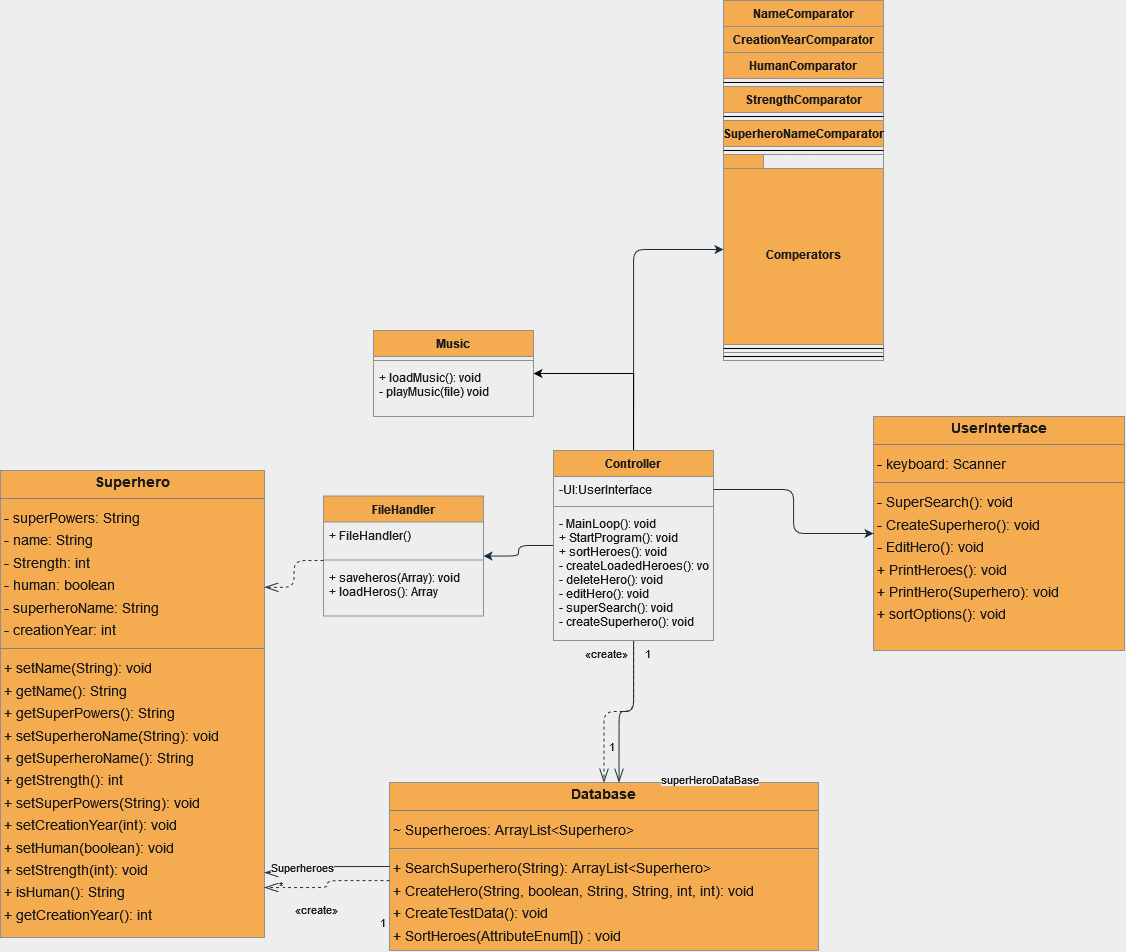

The diagram above was exported from draw.io. Its source (the exported page's mxGraphModel, read from the mxfile embedded in the PNG):
<mxGraphModel dx="2287" dy="1425" grid="1" gridSize="10" guides="1" tooltips="1" connect="1" arrows="1" fold="1" page="0" pageScale="1" pageWidth="850" pageHeight="1100" background="#EEEEEE" math="0" shadow="0">
  <root>
    <mxCell id="0" />
    <mxCell id="1" parent="0" />
    <mxCell id="node2" value="&lt;p style=&quot;margin:0px;margin-top:4px;text-align:center;&quot;&gt;&lt;b&gt;Database&lt;/b&gt;&lt;/p&gt;&lt;hr size=&quot;1&quot;&gt;&lt;p style=&quot;margin:0 0 0 4px;line-height:1.6;&quot;&gt;~ Superheroes: ArrayList&amp;lt;Superhero&amp;gt;&lt;/p&gt;&lt;hr size=&quot;1&quot;&gt;&lt;p style=&quot;margin:0 0 0 4px;line-height:1.6;&quot;&gt;+ SearchSuperhero(String): ArrayList&amp;lt;Superhero&amp;gt;&lt;br&gt;+ CreateHero(String, boolean, String, String, int, int): void&lt;br&gt;+ CreateTestData(): void&lt;/p&gt;&lt;p style=&quot;margin:0 0 0 4px;line-height:1.6;&quot;&gt;+ SortHeroes(AttributeEnum[]) : void&lt;/p&gt;" style="verticalAlign=top;align=left;overflow=fill;fontSize=14;fontFamily=Helvetica;html=1;shadow=0;comic=0;labelBackgroundColor=none;strokeWidth=1;fillColor=#F5AB50;strokeColor=#909090;fontColor=#1A1A1A;" parent="1" vertex="1">
      <mxGeometry x="306" y="392" width="429" height="168" as="geometry" />
    </mxCell>
    <mxCell id="node3" value="&lt;p style=&quot;margin:0px;margin-top:4px;text-align:center;&quot;&gt;&lt;b&gt;Superhero&lt;/b&gt;&lt;/p&gt;&lt;hr size=&quot;1&quot;/&gt;&lt;p style=&quot;margin:0 0 0 4px;line-height:1.6;&quot;&gt;- superPowers: String&lt;br/&gt;- name: String&lt;br/&gt;- Strength: int&lt;br/&gt;- human: boolean&lt;br/&gt;- superheroName: String&lt;br/&gt;- creationYear: int&lt;/p&gt;&lt;hr size=&quot;1&quot;/&gt;&lt;p style=&quot;margin:0 0 0 4px;line-height:1.6;&quot;&gt;+ setName(String): void&lt;br/&gt;+ getName(): String&lt;br/&gt;+ getSuperPowers(): String&lt;br/&gt;+ setSuperheroName(String): void&lt;br/&gt;+ getSuperheroName(): String&lt;br/&gt;+ getStrength(): int&lt;br/&gt;+ setSuperPowers(String): void&lt;br/&gt;+ setCreationYear(int): void&lt;br/&gt;+ setHuman(boolean): void&lt;br/&gt;+ setStrength(int): void&lt;br/&gt;+ isHuman(): String&lt;br/&gt;+ getCreationYear(): int&lt;/p&gt;" style="verticalAlign=top;align=left;overflow=fill;fontSize=14;fontFamily=Helvetica;html=1;shadow=0;comic=0;labelBackgroundColor=none;strokeWidth=1;fillColor=#F5AB50;strokeColor=#909090;fontColor=#1A1A1A;" parent="1" vertex="1">
      <mxGeometry x="-83" y="80" width="264" height="467" as="geometry" />
    </mxCell>
    <mxCell id="node0" value="&lt;p style=&quot;margin:0px;margin-top:4px;text-align:center;&quot;&gt;&lt;b&gt;UserInterface&lt;/b&gt;&lt;/p&gt;&lt;hr size=&quot;1&quot;&gt;&lt;p style=&quot;margin:0 0 0 4px;line-height:1.6;&quot;&gt;- keyboard: Scanner&lt;/p&gt;&lt;hr size=&quot;1&quot;&gt;&lt;p style=&quot;margin:0 0 0 4px;line-height:1.6;&quot;&gt;- SuperSearch(): void&lt;br&gt;- CreateSuperhero(): void&lt;br&gt;- EditHero(): void&lt;br&gt;+ PrintHeroes(): void&lt;br&gt;+ PrintHero(Superhero): void&lt;/p&gt;&lt;p style=&quot;margin:0 0 0 4px;line-height:1.6;&quot;&gt;+ sortOptions(): void&lt;br&gt;&lt;/p&gt;" style="verticalAlign=top;align=left;overflow=fill;fontSize=14;fontFamily=Helvetica;html=1;shadow=0;comic=0;labelBackgroundColor=none;strokeWidth=1;fillColor=#F5AB50;strokeColor=#909090;fontColor=#1A1A1A;" parent="1" vertex="1">
      <mxGeometry x="790" y="26" width="251" height="234" as="geometry" />
    </mxCell>
    <mxCell id="edge2" value="" style="html=1;edgeStyle=orthogonalEdgeStyle;dashed=1;startArrow=none;endArrow=openThin;endSize=12;strokeColor=#182E3E;exitX=0.000;exitY=0.584;exitDx=0;exitDy=0;entryX=1.000;entryY=0.893;entryDx=0;entryDy=0;fontColor=#1A1A1A;labelBackgroundColor=#EEEEEE;" parent="1" source="node2" target="node3" edge="1">
      <mxGeometry width="50" height="50" relative="1" as="geometry">
        <Array as="points" />
      </mxGeometry>
    </mxCell>
    <mxCell id="label14" value="«create»" style="edgeLabel;resizable=0;html=1;align=left;verticalAlign=top;strokeColor=#909090;fontColor=#1A1A1A;labelBackgroundColor=#EEEEEE;" parent="edge2" vertex="1" connectable="0">
      <mxGeometry x="210" y="506" as="geometry" />
    </mxCell>
    <mxCell id="edge3" value="" style="html=1;edgeStyle=orthogonalEdgeStyle;dashed=0;startArrow=diamondThinstartSize=12;endArrow=openThin;endSize=12;strokeColor=#182E3E;exitX=0.000;exitY=0.500;exitDx=0;exitDy=0;entryX=1.000;entryY=0.861;entryDx=0;entryDy=0;fontColor=#1A1A1A;labelBackgroundColor=#EEEEEE;" parent="1" source="node2" target="node3" edge="1">
      <mxGeometry width="50" height="50" relative="1" as="geometry">
        <Array as="points" />
      </mxGeometry>
    </mxCell>
    <mxCell id="label18" value="1" style="edgeLabel;resizable=0;html=1;align=left;verticalAlign=top;strokeColor=#909090;fontColor=#1A1A1A;labelBackgroundColor=#EEEEEE;" parent="edge3" vertex="1" connectable="0">
      <mxGeometry x="295" y="519" as="geometry" />
    </mxCell>
    <mxCell id="label22" value="*" style="edgeLabel;resizable=0;html=1;align=left;verticalAlign=top;strokeColor=#909090;fontColor=#1A1A1A;labelBackgroundColor=#EEEEEE;" parent="edge3" vertex="1" connectable="0">
      <mxGeometry x="194" y="482" as="geometry" />
    </mxCell>
    <mxCell id="label23" value="Superheroes" style="edgeLabel;resizable=0;html=1;align=left;verticalAlign=top;strokeColor=#909090;fontColor=#1A1A1A;labelBackgroundColor=#EEEEEE;" parent="edge3" vertex="1" connectable="0">
      <mxGeometry x="186" y="464" as="geometry" />
    </mxCell>
    <mxCell id="edge1" value="" style="html=1;edgeStyle=orthogonalEdgeStyle;dashed=1;startArrow=none;endArrow=openThin;endSize=12;strokeColor=#182E3E;entryX=0.500;entryY=0.000;entryDx=0;entryDy=0;fontColor=#1A1A1A;labelBackgroundColor=#EEEEEE;" parent="1" source="AU2eVkj6ppNsX2K-aY-4-1" target="node2" edge="1">
      <mxGeometry width="50" height="50" relative="1" as="geometry">
        <Array as="points" />
      </mxGeometry>
    </mxCell>
    <mxCell id="label8" value="«create»" style="edgeLabel;resizable=0;html=1;align=left;verticalAlign=top;strokeColor=#909090;fontColor=#1A1A1A;labelBackgroundColor=#EEEEEE;" parent="edge1" vertex="1" connectable="0">
      <mxGeometry x="500" y="250" as="geometry" />
    </mxCell>
    <mxCell id="edge4" value="" style="html=1;edgeStyle=orthogonalEdgeStyle;dashed=0;startArrow=diamondThinstartSize=12;endArrow=openThin;endSize=12;strokeColor=#182E3E;entryX=0.535;entryY=0.000;entryDx=0;entryDy=0;fontColor=#1A1A1A;labelBackgroundColor=#EEEEEE;" parent="1" source="AU2eVkj6ppNsX2K-aY-4-1" target="node2" edge="1">
      <mxGeometry width="50" height="50" relative="1" as="geometry">
        <Array as="points" />
      </mxGeometry>
    </mxCell>
    <mxCell id="label24" value="1" style="edgeLabel;resizable=0;html=1;align=left;verticalAlign=top;strokeColor=#909090;fontColor=#1A1A1A;labelBackgroundColor=#EEEEEE;" parent="edge4" vertex="1" connectable="0">
      <mxGeometry x="560" y="250" as="geometry" />
    </mxCell>
    <mxCell id="label28" value="1" style="edgeLabel;resizable=0;html=1;align=left;verticalAlign=top;strokeColor=#909090;fontColor=#1A1A1A;labelBackgroundColor=#EEEEEE;" parent="edge4" vertex="1" connectable="0">
      <mxGeometry x="524" y="343" as="geometry" />
    </mxCell>
    <mxCell id="label29" value="superHeroDataBase" style="edgeLabel;resizable=0;html=1;align=left;verticalAlign=top;strokeColor=#909090;fontColor=#1A1A1A;labelBackgroundColor=#EEEEEE;" parent="edge4" vertex="1" connectable="0">
      <mxGeometry x="576" y="376" as="geometry" />
    </mxCell>
    <mxCell id="6" style="edgeStyle=orthogonalEdgeStyle;orthogonalLoop=1;jettySize=auto;html=1;strokeColor=#182E3E;fontColor=#1A1A1A;labelBackgroundColor=#EEEEEE;" parent="1" source="AU2eVkj6ppNsX2K-aY-4-1" target="2" edge="1">
      <mxGeometry relative="1" as="geometry" />
    </mxCell>
    <mxCell id="25" style="edgeStyle=orthogonalEdgeStyle;curved=0;rounded=1;sketch=0;orthogonalLoop=1;jettySize=auto;html=1;fontColor=#1A1A1A;strokeColor=#182E3E;" parent="1" source="AU2eVkj6ppNsX2K-aY-4-1" target="24" edge="1">
      <mxGeometry relative="1" as="geometry">
        <Array as="points">
          <mxPoint x="550" y="-141" />
        </Array>
      </mxGeometry>
    </mxCell>
    <mxCell id="ja7Hpz0APMF_Sfossocl-37" style="edgeStyle=orthogonalEdgeStyle;rounded=0;orthogonalLoop=1;jettySize=auto;html=1;exitX=0.5;exitY=0;exitDx=0;exitDy=0;entryX=1;entryY=0.5;entryDx=0;entryDy=0;" edge="1" parent="1" source="AU2eVkj6ppNsX2K-aY-4-1" target="ja7Hpz0APMF_Sfossocl-30">
      <mxGeometry relative="1" as="geometry" />
    </mxCell>
    <mxCell id="AU2eVkj6ppNsX2K-aY-4-1" value="Controller" style="swimlane;fontStyle=1;align=center;verticalAlign=top;childLayout=stackLayout;horizontal=1;startSize=26;horizontalStack=0;resizeParent=1;resizeParentMax=0;resizeLast=0;collapsible=1;marginBottom=0;fillColor=#F5AB50;strokeColor=#909090;fontColor=#1A1A1A;" parent="1" vertex="1">
      <mxGeometry x="470" y="60" width="160" height="190" as="geometry" />
    </mxCell>
    <mxCell id="AU2eVkj6ppNsX2K-aY-4-2" value="-UI:UserInterface" style="text;strokeColor=none;fillColor=none;align=left;verticalAlign=top;spacingLeft=4;spacingRight=4;overflow=hidden;rotatable=0;points=[[0,0.5],[1,0.5]];portConstraint=eastwest;fontColor=#1A1A1A;" parent="AU2eVkj6ppNsX2K-aY-4-1" vertex="1">
      <mxGeometry y="26" width="160" height="26" as="geometry" />
    </mxCell>
    <mxCell id="AU2eVkj6ppNsX2K-aY-4-3" value="" style="line;strokeWidth=1;fillColor=none;align=left;verticalAlign=middle;spacingTop=-1;spacingLeft=3;spacingRight=3;rotatable=0;labelPosition=right;points=[];portConstraint=eastwest;strokeColor=#909090;fontColor=#1A1A1A;labelBackgroundColor=#EEEEEE;" parent="AU2eVkj6ppNsX2K-aY-4-1" vertex="1">
      <mxGeometry y="52" width="160" height="8" as="geometry" />
    </mxCell>
    <mxCell id="AU2eVkj6ppNsX2K-aY-4-4" value="- MainLoop(): void&#10;+ StartProgram(): void&#10;+ sortHeroes(): void&#10;- createLoadedHeroes(): void&#10;- deleteHero(): void&#10;- editHero(): void&#10;- superSearch(): void&#10;- createSuperhero(): void&#10;&#10;" style="text;strokeColor=none;fillColor=none;align=left;verticalAlign=top;spacingLeft=4;spacingRight=4;overflow=hidden;rotatable=0;points=[[0,0.5],[1,0.5]];portConstraint=eastwest;fontColor=#1A1A1A;" parent="AU2eVkj6ppNsX2K-aY-4-1" vertex="1">
      <mxGeometry y="60" width="160" height="130" as="geometry" />
    </mxCell>
    <mxCell id="AU2eVkj6ppNsX2K-aY-4-5" style="edgeStyle=orthogonalEdgeStyle;orthogonalLoop=1;jettySize=auto;html=1;strokeColor=#182E3E;fontColor=#1A1A1A;labelBackgroundColor=#EEEEEE;" parent="1" source="AU2eVkj6ppNsX2K-aY-4-2" target="node0" edge="1">
      <mxGeometry relative="1" as="geometry" />
    </mxCell>
    <mxCell id="2" value="FileHandler" style="swimlane;fontStyle=1;align=center;verticalAlign=top;childLayout=stackLayout;horizontal=1;startSize=26;horizontalStack=0;resizeParent=1;resizeParentMax=0;resizeLast=0;collapsible=1;marginBottom=0;fillColor=#F5AB50;strokeColor=#909090;fontColor=#1A1A1A;" parent="1" vertex="1">
      <mxGeometry x="240" y="105.5" width="160" height="120" as="geometry" />
    </mxCell>
    <mxCell id="3" value="+ FileHandler()" style="text;strokeColor=none;fillColor=none;align=left;verticalAlign=top;spacingLeft=4;spacingRight=4;overflow=hidden;rotatable=0;points=[[0,0.5],[1,0.5]];portConstraint=eastwest;fontColor=#1A1A1A;" parent="2" vertex="1">
      <mxGeometry y="26" width="160" height="34" as="geometry" />
    </mxCell>
    <mxCell id="4" value="" style="line;strokeWidth=1;fillColor=none;align=left;verticalAlign=middle;spacingTop=-1;spacingLeft=3;spacingRight=3;rotatable=0;labelPosition=right;points=[];portConstraint=eastwest;strokeColor=#909090;fontColor=#1A1A1A;labelBackgroundColor=#EEEEEE;" parent="2" vertex="1">
      <mxGeometry y="60" width="160" height="8" as="geometry" />
    </mxCell>
    <mxCell id="5" value="+ saveheros(Array): void&#10;+ loadHeros(): Array&#10;" style="text;strokeColor=none;fillColor=none;align=left;verticalAlign=top;spacingLeft=4;spacingRight=4;overflow=hidden;rotatable=0;points=[[0,0.5],[1,0.5]];portConstraint=eastwest;fontColor=#1A1A1A;" parent="2" vertex="1">
      <mxGeometry y="68" width="160" height="52" as="geometry" />
    </mxCell>
    <mxCell id="7" value="NameComparator" style="swimlane;fontStyle=1;align=center;verticalAlign=top;childLayout=stackLayout;horizontal=1;startSize=26;horizontalStack=0;resizeParent=1;resizeParentMax=0;resizeLast=0;collapsible=1;marginBottom=0;rounded=0;sketch=0;fontColor=#1A1A1A;strokeColor=#909090;fillColor=#F5AB50;" parent="1" vertex="1">
      <mxGeometry x="640" y="-390" width="160" height="360" as="geometry" />
    </mxCell>
    <mxCell id="13" value="CreationYearComparator" style="swimlane;fontStyle=1;align=center;verticalAlign=top;childLayout=stackLayout;horizontal=1;startSize=26;horizontalStack=0;resizeParent=1;resizeParentMax=0;resizeLast=0;collapsible=1;marginBottom=0;rounded=0;sketch=0;fontColor=#1A1A1A;strokeColor=#909090;fillColor=#F5AB50;" parent="7" vertex="1">
      <mxGeometry y="26" width="160" height="326" as="geometry" />
    </mxCell>
    <mxCell id="11" value="HumanComparator" style="swimlane;fontStyle=1;align=center;verticalAlign=top;childLayout=stackLayout;horizontal=1;startSize=26;horizontalStack=0;resizeParent=1;resizeParentMax=0;resizeLast=0;collapsible=1;marginBottom=0;rounded=0;sketch=0;fontColor=#1A1A1A;strokeColor=#909090;fillColor=#F5AB50;" parent="13" vertex="1">
      <mxGeometry y="26" width="160" height="292" as="geometry" />
    </mxCell>
    <mxCell id="12" value="" style="line;strokeWidth=1;fillColor=none;align=left;verticalAlign=middle;spacingTop=-1;spacingLeft=3;spacingRight=3;rotatable=0;labelPosition=right;points=[];portConstraint=eastwest;rounded=0;sketch=0;fontColor=#1A1A1A;" parent="11" vertex="1">
      <mxGeometry y="26" width="160" height="8" as="geometry" />
    </mxCell>
    <mxCell id="15" value="StrengthComparator" style="swimlane;fontStyle=1;align=center;verticalAlign=top;childLayout=stackLayout;horizontal=1;startSize=26;horizontalStack=0;resizeParent=1;resizeParentMax=0;resizeLast=0;collapsible=1;marginBottom=0;rounded=0;sketch=0;fontColor=#1A1A1A;strokeColor=#909090;fillColor=#F5AB50;" parent="11" vertex="1">
      <mxGeometry y="34" width="160" height="34" as="geometry" />
    </mxCell>
    <mxCell id="16" value="" style="line;strokeWidth=1;fillColor=none;align=left;verticalAlign=middle;spacingTop=-1;spacingLeft=3;spacingRight=3;rotatable=0;labelPosition=right;points=[];portConstraint=eastwest;rounded=0;sketch=0;fontColor=#1A1A1A;" parent="15" vertex="1">
      <mxGeometry y="26" width="160" height="8" as="geometry" />
    </mxCell>
    <mxCell id="22" value="SuperheroNameComparator" style="swimlane;fontStyle=1;align=center;verticalAlign=top;childLayout=stackLayout;horizontal=1;startSize=26;horizontalStack=0;resizeParent=1;resizeParentMax=0;resizeLast=0;collapsible=1;marginBottom=0;rounded=0;sketch=0;fontColor=#1A1A1A;strokeColor=#909090;fillColor=#F5AB50;" parent="11" vertex="1">
      <mxGeometry y="68" width="160" height="34" as="geometry" />
    </mxCell>
    <mxCell id="23" value="" style="line;strokeWidth=1;fillColor=none;align=left;verticalAlign=middle;spacingTop=-1;spacingLeft=3;spacingRight=3;rotatable=0;labelPosition=right;points=[];portConstraint=eastwest;rounded=0;sketch=0;fontColor=#1A1A1A;" parent="22" vertex="1">
      <mxGeometry y="26" width="160" height="8" as="geometry" />
    </mxCell>
    <mxCell id="24" value="Comperators" style="shape=folder;fontStyle=1;spacingTop=10;tabWidth=40;tabHeight=14;tabPosition=left;html=1;rounded=0;sketch=0;fontColor=#1A1A1A;strokeColor=#909090;fillColor=#F5AB50;" parent="11" vertex="1">
      <mxGeometry y="102" width="160" height="190" as="geometry" />
    </mxCell>
    <mxCell id="14" value="" style="line;strokeWidth=1;fillColor=none;align=left;verticalAlign=middle;spacingTop=-1;spacingLeft=3;spacingRight=3;rotatable=0;labelPosition=right;points=[];portConstraint=eastwest;rounded=0;sketch=0;fontColor=#1A1A1A;" parent="13" vertex="1">
      <mxGeometry y="318" width="160" height="8" as="geometry" />
    </mxCell>
    <mxCell id="9" value="" style="line;strokeWidth=1;fillColor=none;align=left;verticalAlign=middle;spacingTop=-1;spacingLeft=3;spacingRight=3;rotatable=0;labelPosition=right;points=[];portConstraint=eastwest;rounded=0;sketch=0;fontColor=#1A1A1A;" parent="7" vertex="1">
      <mxGeometry y="352" width="160" height="8" as="geometry" />
    </mxCell>
    <mxCell id="ja7Hpz0APMF_Sfossocl-27" value="" style="html=1;edgeStyle=orthogonalEdgeStyle;dashed=1;startArrow=none;endArrow=openThin;endSize=12;strokeColor=#182E3E;entryX=1;entryY=0.25;entryDx=0;entryDy=0;fontColor=#1A1A1A;labelBackgroundColor=#EEEEEE;" edge="1" parent="1" target="node3">
      <mxGeometry width="50" height="50" relative="1" as="geometry">
        <Array as="points" />
        <mxPoint x="240" y="170" as="sourcePoint" />
        <mxPoint x="210.5" y="312" as="targetPoint" />
      </mxGeometry>
    </mxCell>
    <mxCell id="ja7Hpz0APMF_Sfossocl-28" value="«create»" style="edgeLabel;resizable=0;html=1;align=left;verticalAlign=top;strokeColor=#909090;fontColor=#1A1A1A;labelBackgroundColor=#EEEEEE;" vertex="1" connectable="0" parent="ja7Hpz0APMF_Sfossocl-27">
      <mxGeometry x="500" y="250" as="geometry" />
    </mxCell>
    <mxCell id="ja7Hpz0APMF_Sfossocl-30" value="Music" style="swimlane;fontStyle=1;align=center;verticalAlign=top;childLayout=stackLayout;horizontal=1;startSize=26;horizontalStack=0;resizeParent=1;resizeParentMax=0;resizeLast=0;collapsible=1;marginBottom=0;fillColor=#F5AB50;strokeColor=#909090;fontColor=#1A1A1A;" vertex="1" parent="1">
      <mxGeometry x="290" y="-60" width="160" height="86" as="geometry" />
    </mxCell>
    <mxCell id="ja7Hpz0APMF_Sfossocl-32" value="" style="line;strokeWidth=1;fillColor=none;align=left;verticalAlign=middle;spacingTop=-1;spacingLeft=3;spacingRight=3;rotatable=0;labelPosition=right;points=[];portConstraint=eastwest;strokeColor=#909090;fontColor=#1A1A1A;labelBackgroundColor=#EEEEEE;" vertex="1" parent="ja7Hpz0APMF_Sfossocl-30">
      <mxGeometry y="26" width="160" height="8" as="geometry" />
    </mxCell>
    <mxCell id="ja7Hpz0APMF_Sfossocl-33" value="+ loadMusic(): void&#10;- playMusic(file) void&#10;" style="text;strokeColor=none;fillColor=none;align=left;verticalAlign=top;spacingLeft=4;spacingRight=4;overflow=hidden;rotatable=0;points=[[0,0.5],[1,0.5]];portConstraint=eastwest;fontColor=#1A1A1A;" vertex="1" parent="ja7Hpz0APMF_Sfossocl-30">
      <mxGeometry y="34" width="160" height="52" as="geometry" />
    </mxCell>
  </root>
</mxGraphModel>